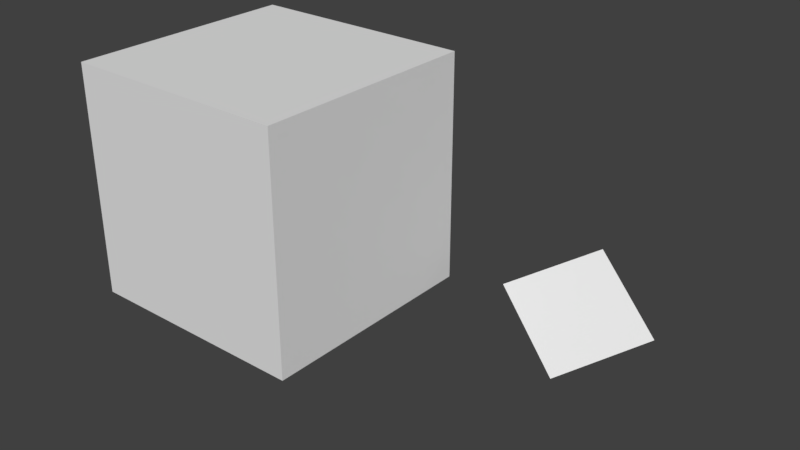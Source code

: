 # Source: cube_family.blend  (saved by Blender 2.78.0; exported with 4.5.12 LTS)
import bpy
from mathutils import Matrix  # noqa: F401  (used for matrix-valued properties, if any)

bpy.ops.wm.read_factory_settings(use_empty=True)
scene = bpy.context.scene
scene.name = 'Scene'

# ---- collections
col_collection_1 = bpy.data.collections.new('Collection 1'); scene.collection.children.link(col_collection_1)

# ---- materials (node trees are filled in below, after node groups)
mat_material = bpy.data.materials.new('Material')
mat_material.alpha_threshold = 0.0
mat_material.use_transparent_shadow = False
mat_material.roughness = 0.5
mat_material.line_color = (0.0, 0.0, 0.0, 1.0)
mat_material_001 = bpy.data.materials.new('Material.001')
mat_material_001.alpha_threshold = 0.0
mat_material_001.use_transparent_shadow = False
mat_material_001.roughness = 0.5

# ---- material node trees

# ---- world
world_world = bpy.data.worlds.new('World'); scene.world = world_world
world_world.color = (0.05088, 0.05088, 0.05088)
world_world.use_sun_shadow = False
world_world.sun_shadow_jitter_overblur = 0.0
world_world.cycles.sampling_method = 'MANUAL'

# ---- meshes
me_parentcube = bpy.data.meshes.new('ParentCube')
me_parentcube.from_pydata([(1.0, 1.0, -1.0), (1.0, -1.0, -1.0), (-1.0, -1.0, -1.0), (-1.0, 1.0, -1.0), (1.0, 1.0, 1.0), (1.0, -1.0, 1.0), (-1.0, -1.0, 1.0), (-1.0, 1.0, 1.0)], [], [(0, 1, 2, 3), (4, 7, 6, 5), (0, 4, 5, 1), (1, 5, 6, 2), (2, 6, 7, 3), (4, 0, 3, 7)])
me_parentcube.materials.append(mat_material)
me_parentcube.use_remesh_preserve_volume = False
me_parentcube.use_remesh_preserve_attributes = False
me_parentcube.use_mirror_vertex_groups = False
me_parentcube.update()
me_childcube = bpy.data.meshes.new('ChildCube')
me_childcube.from_pydata([(-1.0, -1.0, -1.0), (-1.0, -1.0, 1.0), (-2.777, 1.302, -3.114), (-2.777, 1.302, 2.067), (1.0, -1.0, -1.0), (1.0, -1.0, 1.0), (2.404, 1.302, -3.114), (2.404, 1.302, 2.067)], [], [(0, 1, 3, 2), (2, 3, 7, 6), (6, 7, 5, 4), (4, 5, 1, 0), (2, 6, 4, 0), (7, 3, 1, 5)])
me_childcube.materials.append(mat_material_001)
me_childcube.use_remesh_preserve_volume = False
me_childcube.use_remesh_preserve_attributes = False
me_childcube.use_mirror_vertex_groups = False
me_childcube.update()

# ---- objects
ob_parentcube = bpy.data.objects.new('ParentCube', me_parentcube)
ob_childcube = bpy.data.objects.new('ChildCube', me_childcube)

# ---- transforms, parenting, visibility, modifiers, constraints
ob_parentcube.location = (0.0, 0.0, 0.0)
ob_parentcube.lock_rotations_4d = False
ob_parentcube.empty_display_type = 'ARROWS'
ob_parentcube.lineart.crease_threshold = 0.0
ob_childcube.parent = ob_parentcube
ob_childcube.location = (2.094, 1.416, -1.325)
ob_childcube.rotation_euler = (2.069, -0.1981, 1.006)
ob_childcube.scale = (0.1787, 0.1787, 0.1787)
ob_childcube.lineart.crease_threshold = 0.0

# ---- collection membership
col_collection_1.objects.link(ob_parentcube)
col_collection_1.objects.link(ob_childcube)

# ---- scene / render settings (as saved in the file)
scene.frame_start = 1; scene.frame_end = 250; scene.frame_set(1)
scene.render.engine = 'BLENDER_EEVEE_NEXT'
scene.render.resolution_percentage = 50
scene.render.dither_intensity = 0.0
scene.cycles.use_denoising = False
scene.cycles.samples = 128
scene.cycles.sampling_pattern = 'TABULATED_SOBOL'
scene.cycles.light_sampling_threshold = 0.0
scene.cycles.use_adaptive_sampling = False
scene.cycles.use_light_tree = False
scene.cycles.blur_glossy = 0.0
scene.cycles.sample_clamp_indirect = 0.0
scene.view_settings.view_transform = 'Standard'
bpy.context.view_layer.update()

# ---- added for rendering (the .blend has no active camera and no usable light): camera, sun
cam_auto = bpy.data.cameras.new('AutoCamera')
cam_auto.lens = 50.0
cam_auto.sensor_width = 36.0
cam_auto.clip_end = 1000.0
ob_auto_camera = bpy.data.objects.new('AutoCamera', cam_auto)
scene.collection.objects.link(ob_auto_camera)
ob_auto_camera.location = (5.95252, -5.60189, 3.71328)
ob_auto_camera.rotation_euler = (1.09748, -7.21219e-08, 0.694738)
scene.camera = ob_auto_camera
light_auto_sun = bpy.data.lights.new('AutoSun', 'SUN')
light_auto_sun.energy = 3.0
light_auto_sun.angle = 0.0523599
ob_auto_sun = bpy.data.objects.new('AutoSun', light_auto_sun)
scene.collection.objects.link(ob_auto_sun)
ob_auto_sun.rotation_euler = (0.872665, 0.174533, 0.523599)
bpy.context.view_layer.update()
